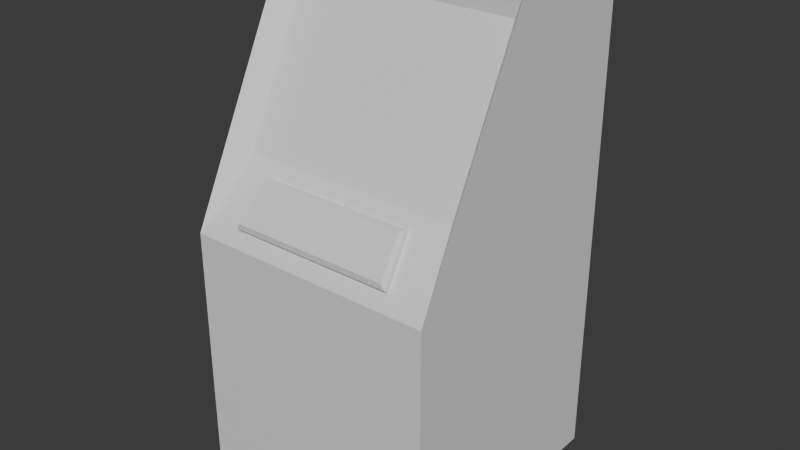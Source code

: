 # Source: console.blend  (saved by Blender 4.0.36; exported with 4.5.12 LTS)
import bpy
from mathutils import Matrix  # noqa: F401  (used for matrix-valued properties, if any)

bpy.ops.wm.read_factory_settings(use_empty=True)
scene = bpy.context.scene
scene.name = 'Scene'

# ---- collections
col_collection = bpy.data.collections.new('Collection'); scene.collection.children.link(col_collection)

# ---- materials (node trees are filled in below, after node groups)
mat_material_1 = bpy.data.materials.new('Material 1')
mat_material_1.alpha_threshold = 0.0
mat_material_1.use_transparent_shadow = False
mat_material_1.roughness = 0.5
mat_material_1.line_color = (0.0, 0.0, 0.0, 1.0)
mat_material_2 = bpy.data.materials.new(' Material 2')
mat_material_2.use_transparent_shadow = False
mat_material_3 = bpy.data.materials.new('Material 3')
mat_material_3.use_transparent_shadow = False

# ---- material node trees
mat_material_1.use_nodes = True; mat_material_1.node_tree.nodes.clear()
_N = mat_material_1.node_tree.nodes; _L = mat_material_1.node_tree.links
n0 = _N.new('ShaderNodeOutputMaterial'); n0.name = 'Material Output'; n0.location = (300, 300)
n1 = _N.new('ShaderNodeBsdfPrincipled'); n1.name = 'Principled BSDF'; n1.location = (10, 300)
n1.inputs[3].default_value = 1.45
_L.new(n1.outputs[0], n0.inputs[0])
n0.is_active_output = True
mat_material_2.use_nodes = True; mat_material_2.node_tree.nodes.clear()
_N = mat_material_2.node_tree.nodes; _L = mat_material_2.node_tree.links
n0 = _N.new('ShaderNodeBsdfPrincipled'); n0.name = 'Principled BSDF'; n0.location = (10, 300)
n0.inputs[3].default_value = 1.45
n1 = _N.new('ShaderNodeOutputMaterial'); n1.name = 'Material Output'; n1.location = (300, 300)
_L.new(n0.outputs[0], n1.inputs[0])
n1.is_active_output = True
mat_material_3.use_nodes = True; mat_material_3.node_tree.nodes.clear()
_N = mat_material_3.node_tree.nodes; _L = mat_material_3.node_tree.links
n0 = _N.new('ShaderNodeBsdfPrincipled'); n0.name = 'Principled BSDF'; n0.location = (10, 300)
n0.inputs[3].default_value = 1.45
n1 = _N.new('ShaderNodeOutputMaterial'); n1.name = 'Material Output'; n1.location = (300, 300)
_L.new(n0.outputs[0], n1.inputs[0])
n1.is_active_output = True

# ---- world
world_world = bpy.data.worlds.new('World'); scene.world = world_world
world_world.use_nodes = True; world_world.node_tree.nodes.clear()
_N = world_world.node_tree.nodes; _L = world_world.node_tree.links
n0 = _N.new('ShaderNodeOutputWorld'); n0.name = 'World Output'; n0.location = (300, 300)
n1 = _N.new('ShaderNodeBackground'); n1.name = 'Background'; n1.location = (10, 300)
n1.inputs[0].default_value = (0.05088, 0.05088, 0.05088, 1.0)
_L.new(n1.outputs[0], n0.inputs[0])
n0.is_active_output = True
world_world.color = (0.05088, 0.05088, 0.05088)
world_world.use_sun_shadow = False
world_world.sun_shadow_jitter_overblur = 0.0

# ---- meshes
me_cube = bpy.data.meshes.new('Cube')
me_cube.from_pydata([(1.0, 1.0, 1.0), (1.0, 1.0, -1.0), (0.8851, 0.02356, 0.839), (1.0, -1.0, -1.0), (-1.0, 1.0, 1.0), (-1.0, 1.0, -1.0), (-0.8851, 0.02356, 0.839), (-1.0, -1.0, -1.0), (0.6114, -0.648, 0.2035), (-0.6114, -0.648, 0.2035), (-0.6645, -0.9146, 0.04935), (-1.0, 0.0, 1.0), (1.0, 0.0, 1.0), (0.6645, -0.9146, 0.04935), (1.0, -1.0, 0.0), (-1.0, -1.0, 0.0), (0.8851, -0.5626, 0.2528), (-0.8851, -0.5626, 0.2528), (0.6645, -0.9469, 0.06332), (0.6348, -0.9504, 0.08669), (-0.6348, -0.9504, 0.08669), (-0.6645, -0.9469, 0.06332), (0.5903, -0.7271, 0.2158), (0.6114, -0.6803, 0.2174), (-0.6114, -0.6803, 0.2174), (-0.5903, -0.7271, 0.2158)], [], [(0, 4, 11, 12), (3, 14, 15, 7), (7, 15, 11, 4, 5), (5, 1, 3, 7), (1, 0, 12, 14, 3), (5, 4, 0, 1), (17, 16, 2, 6), (17, 6, 11, 15), (6, 2, 12, 11), (2, 16, 14, 12), (8, 9, 24, 23), (13, 10, 15, 14), (9, 8, 16, 17), (10, 9, 17, 15), (8, 13, 14, 16), (13, 8, 23, 18), (22, 25, 20, 19), (9, 10, 21, 24), (19, 20, 21, 18), (23, 24, 25, 22), (20, 25, 24, 21), (22, 19, 18, 23), (10, 13, 18, 21)])
me_cube.polygons.foreach_set('material_index', [0, 0, 0, 0, 0, 0, 1, 0, 0, 0, 2, 0, 0, 0, 0, 2, 2, 2, 2, 2, 2, 2, 2])
_uv = me_cube.uv_layers.new(name='UVMap')
_uv.uv.foreach_set('vector', [0.625, 0.5, 0.875, 0.5, 0.875, 0.75, 0.625, 0.75, 0.375, 0.75, 0.5, 0.75, 0.5, 1.0, 0.375, 1.0, 0.375, 0.0, 0.5, 0.0, 0.625, 0.0, 0.625, 0.25, 0.375, 0.25, 0.125, 0.5, 0.375, 0.5, 0.375, 0.75, 0.125, 0.75, 0.375, 0.5, 0.625, 0.5, 0.625, 0.75, 0.5, 0.75, 0.375, 0.75, 0.375, 0.25, 0.625, 0.25, 0.625, 0.5, 0.375, 0.5, 0.5416, 0.9856, 0.5416, 0.7644, 0.6148, 0.7644, 0.6148, 0.9856, 0.5416, 0.9856, 0.6148, 0.9856, 0.625, 1.0, 0.5, 1.0, 0.6148, 0.9856, 0.6148, 0.7644, 0.625, 0.75, 0.625, 1.0, 0.6148, 0.7644, 0.5416, 0.7644, 0.5, 0.75, 0.625, 0.75, 0.5335, 0.7742, 0.5335, 0.9758, 0.5335, 0.9758, 0.5335, 0.7742, 0.5081, 0.7654, 0.5081, 0.9846, 0.5, 1.0, 0.5, 0.75, 0.5335, 0.9758, 0.5335, 0.7742, 0.5416, 0.7644, 0.5416, 0.9856, 0.5081, 0.9846, 0.5335, 0.9758, 0.5416, 0.9856, 0.5, 1.0, 0.5335, 0.7742, 0.5081, 0.7654, 0.5, 0.75, 0.5416, 0.7644, 0.5081, 0.7654, 0.5335, 0.7742, 0.5335, 0.7742, 0.5081, 0.7654, 0.5314, 0.7777, 0.5314, 0.9723, 0.5102, 0.9797, 0.5102, 0.7703, 0.5335, 0.9758, 0.5081, 0.9846, 0.5081, 0.9846, 0.5335, 0.9758, 0.5102, 0.7703, 0.5102, 0.9797, 0.5081, 0.9846, 0.5081, 0.7654, 0.5335, 0.7742, 0.5335, 0.9758, 0.5314, 0.9723, 0.5314, 0.7777, 0.5102, 0.9797, 0.5314, 0.9723, 0.5335, 0.9758, 0.5081, 0.9846, 0.5314, 0.7777, 0.5102, 0.7703, 0.5081, 0.7654, 0.5335, 0.7742, 0.5081, 0.9846, 0.5081, 0.7654, 0.5081, 0.7654, 0.5081, 0.9846])
me_cube.materials.append(mat_material_1)
me_cube.materials.append(mat_material_2)
me_cube.materials.append(mat_material_3)
me_cube.use_mirror_vertex_groups = False
me_cube.update()

# ---- objects
ob_console_col = bpy.data.objects.new('Console-col', me_cube)

# ---- transforms, parenting, visibility, modifiers, constraints
ob_console_col.location = (0.0, 0.1, 1.0)
ob_console_col.scale = (0.5, 0.5, 1.0)
ob_console_col.lock_rotations_4d = False
ob_console_col.empty_display_type = 'ARROWS'
ob_console_col.lineart.crease_threshold = 0.0

# ---- collection membership
col_collection.objects.link(ob_console_col)

# ---- scene / render settings (as saved in the file)
scene.frame_start = 1; scene.frame_end = 250; scene.frame_set(1)
scene.render.engine = 'BLENDER_EEVEE_NEXT'
scene.cycles.sampling_pattern = 'TABULATED_SOBOL'
bpy.context.view_layer.update()

# ---- added for rendering (the .blend has no active camera and no usable light): camera, sun
cam_auto = bpy.data.cameras.new('AutoCamera')
cam_auto.lens = 50.0
cam_auto.sensor_width = 36.0
cam_auto.clip_end = 1000.0
ob_auto_camera = bpy.data.objects.new('AutoCamera', cam_auto)
scene.collection.objects.link(ob_auto_camera)
ob_auto_camera.location = (2.26633, -2.61959, 2.81306)
ob_auto_camera.rotation_euler = (1.09748, -7.21219e-08, 0.694738)
scene.camera = ob_auto_camera
light_auto_sun = bpy.data.lights.new('AutoSun', 'SUN')
light_auto_sun.energy = 3.0
light_auto_sun.angle = 0.0523599
ob_auto_sun = bpy.data.objects.new('AutoSun', light_auto_sun)
scene.collection.objects.link(ob_auto_sun)
ob_auto_sun.rotation_euler = (0.872665, 0.174533, 0.523599)
bpy.context.view_layer.update()
